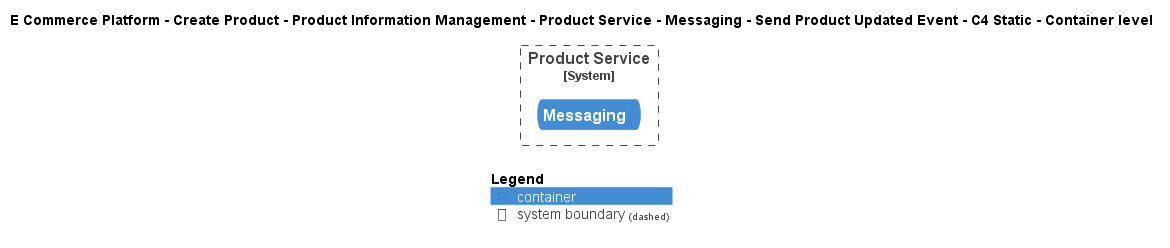

The diagram above was rendered by PlantUML. Its source (embedded in the PNG):
@startuml
!include ..\..\..\..\..\..\..\..\..\.c4s\C4_Container.puml

AddElementTag("c4interflow:lifecycle:new", $bgColor=green, $fontColor=#ffffff, $borderColor=green, $shadowing="False")
AddElementTag("c4interflow:lifecycle:changed", $bgColor=orange, $fontColor=#ffffff, $borderColor=orange, $shadowing="False")
AddElementTag("c4interflow:lifecycle:removed", $bgColor=red, $fontColor=#ffffff, $borderColor=red, $shadowing="False")

AddRelTag("c4interflow:lifecycle:new", $textColor=green, $lineColor=green)
AddRelTag("c4interflow:lifecycle:changed", $textColor=orange, $lineColor=orange)
AddRelTag("c4interflow:lifecycle:removed", $textColor=red, $lineColor=red)

SHOW_PERSON_PORTRAIT()
LAYOUT_TOP_DOWN()

skinparam linetype polyline

title E Commerce Platform - Create Product - Product Information Management - Product Service - Messaging - Send Product Updated Event - C4 Static - Container level


System_Boundary(ECommercePlatform.CreateProduct.ProductInformationManagement.SoftwareSystems.ProductService, "Product Service") {
    ContainerQueue(ECommercePlatform.CreateProduct.ProductInformationManagement.SoftwareSystems.ProductService.Containers.Messaging, "Messaging", "", "")
}



SHOW_LEGEND()
@enduml